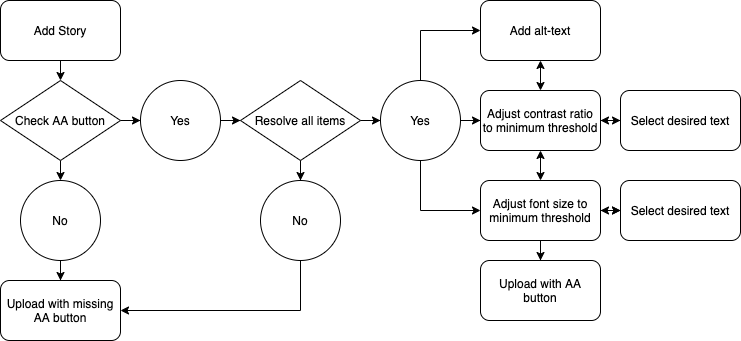

The diagram above was exported from draw.io. Its source (the exported page's mxGraphModel, read from the mxfile embedded in the PNG):
<mxGraphModel dx="1892" dy="914" grid="1" gridSize="10" guides="1" tooltips="1" connect="1" arrows="1" fold="1" page="1" pageScale="1" pageWidth="850" pageHeight="1100" math="0" shadow="0">
  <root>
    <mxCell id="0" />
    <mxCell id="1" parent="0" />
    <mxCell id="STIONdrJC7PowwvPS-aj-8" style="edgeStyle=orthogonalEdgeStyle;rounded=0;orthogonalLoop=1;jettySize=auto;html=1;exitX=0.5;exitY=1;exitDx=0;exitDy=0;entryX=0.5;entryY=0;entryDx=0;entryDy=0;" edge="1" parent="1" source="STIONdrJC7PowwvPS-aj-1" target="STIONdrJC7PowwvPS-aj-5">
      <mxGeometry relative="1" as="geometry" />
    </mxCell>
    <mxCell id="STIONdrJC7PowwvPS-aj-1" value="Add Story" style="rounded=1;whiteSpace=wrap;html=1;" vertex="1" parent="1">
      <mxGeometry x="10" y="20" width="120" height="60" as="geometry" />
    </mxCell>
    <mxCell id="STIONdrJC7PowwvPS-aj-9" style="edgeStyle=orthogonalEdgeStyle;rounded=0;orthogonalLoop=1;jettySize=auto;html=1;entryX=0.507;entryY=-0.011;entryDx=0;entryDy=0;entryPerimeter=0;" edge="1" parent="1" source="STIONdrJC7PowwvPS-aj-5" target="STIONdrJC7PowwvPS-aj-7">
      <mxGeometry relative="1" as="geometry" />
    </mxCell>
    <mxCell id="STIONdrJC7PowwvPS-aj-13" style="edgeStyle=orthogonalEdgeStyle;rounded=0;orthogonalLoop=1;jettySize=auto;html=1;entryX=0;entryY=0.5;entryDx=0;entryDy=0;" edge="1" parent="1" source="STIONdrJC7PowwvPS-aj-5" target="STIONdrJC7PowwvPS-aj-12">
      <mxGeometry relative="1" as="geometry" />
    </mxCell>
    <mxCell id="STIONdrJC7PowwvPS-aj-5" value="Check AA button" style="rhombus;whiteSpace=wrap;html=1;" vertex="1" parent="1">
      <mxGeometry x="10" y="100" width="120" height="80" as="geometry" />
    </mxCell>
    <mxCell id="STIONdrJC7PowwvPS-aj-11" style="edgeStyle=orthogonalEdgeStyle;rounded=0;orthogonalLoop=1;jettySize=auto;html=1;entryX=0.5;entryY=0;entryDx=0;entryDy=0;" edge="1" parent="1" source="STIONdrJC7PowwvPS-aj-7" target="STIONdrJC7PowwvPS-aj-10">
      <mxGeometry relative="1" as="geometry" />
    </mxCell>
    <mxCell id="STIONdrJC7PowwvPS-aj-7" value="No" style="ellipse;whiteSpace=wrap;html=1;aspect=fixed;" vertex="1" parent="1">
      <mxGeometry x="30" y="200" width="80" height="80" as="geometry" />
    </mxCell>
    <mxCell id="STIONdrJC7PowwvPS-aj-10" value="Upload with missing AA button" style="rounded=1;whiteSpace=wrap;html=1;" vertex="1" parent="1">
      <mxGeometry x="10" y="300" width="120" height="60" as="geometry" />
    </mxCell>
    <mxCell id="STIONdrJC7PowwvPS-aj-15" style="edgeStyle=orthogonalEdgeStyle;rounded=0;orthogonalLoop=1;jettySize=auto;html=1;entryX=0;entryY=0.5;entryDx=0;entryDy=0;" edge="1" parent="1" source="STIONdrJC7PowwvPS-aj-12" target="STIONdrJC7PowwvPS-aj-14">
      <mxGeometry relative="1" as="geometry" />
    </mxCell>
    <mxCell id="STIONdrJC7PowwvPS-aj-12" value="Yes" style="ellipse;whiteSpace=wrap;html=1;aspect=fixed;" vertex="1" parent="1">
      <mxGeometry x="150" y="100" width="80" height="80" as="geometry" />
    </mxCell>
    <mxCell id="STIONdrJC7PowwvPS-aj-17" style="edgeStyle=orthogonalEdgeStyle;rounded=0;orthogonalLoop=1;jettySize=auto;html=1;entryX=0.5;entryY=0;entryDx=0;entryDy=0;" edge="1" parent="1" source="STIONdrJC7PowwvPS-aj-14" target="STIONdrJC7PowwvPS-aj-16">
      <mxGeometry relative="1" as="geometry" />
    </mxCell>
    <mxCell id="STIONdrJC7PowwvPS-aj-21" style="edgeStyle=orthogonalEdgeStyle;rounded=0;orthogonalLoop=1;jettySize=auto;html=1;" edge="1" parent="1" source="STIONdrJC7PowwvPS-aj-14" target="STIONdrJC7PowwvPS-aj-20">
      <mxGeometry relative="1" as="geometry" />
    </mxCell>
    <mxCell id="STIONdrJC7PowwvPS-aj-14" value="Resolve all items" style="rhombus;whiteSpace=wrap;html=1;" vertex="1" parent="1">
      <mxGeometry x="250" y="100" width="120" height="80" as="geometry" />
    </mxCell>
    <mxCell id="STIONdrJC7PowwvPS-aj-18" style="edgeStyle=orthogonalEdgeStyle;rounded=0;orthogonalLoop=1;jettySize=auto;html=1;entryX=1;entryY=0.5;entryDx=0;entryDy=0;" edge="1" parent="1" source="STIONdrJC7PowwvPS-aj-16" target="STIONdrJC7PowwvPS-aj-10">
      <mxGeometry relative="1" as="geometry">
        <Array as="points">
          <mxPoint x="310" y="330" />
        </Array>
      </mxGeometry>
    </mxCell>
    <mxCell id="STIONdrJC7PowwvPS-aj-16" value="No" style="ellipse;whiteSpace=wrap;html=1;aspect=fixed;" vertex="1" parent="1">
      <mxGeometry x="270" y="200" width="80" height="80" as="geometry" />
    </mxCell>
    <mxCell id="STIONdrJC7PowwvPS-aj-25" style="edgeStyle=orthogonalEdgeStyle;rounded=0;orthogonalLoop=1;jettySize=auto;html=1;entryX=0;entryY=0.5;entryDx=0;entryDy=0;" edge="1" parent="1" source="STIONdrJC7PowwvPS-aj-20" target="STIONdrJC7PowwvPS-aj-23">
      <mxGeometry relative="1" as="geometry" />
    </mxCell>
    <mxCell id="STIONdrJC7PowwvPS-aj-26" style="edgeStyle=orthogonalEdgeStyle;rounded=0;orthogonalLoop=1;jettySize=auto;html=1;entryX=0;entryY=0.5;entryDx=0;entryDy=0;" edge="1" parent="1" source="STIONdrJC7PowwvPS-aj-20" target="STIONdrJC7PowwvPS-aj-22">
      <mxGeometry relative="1" as="geometry">
        <Array as="points">
          <mxPoint x="430" y="50" />
        </Array>
      </mxGeometry>
    </mxCell>
    <mxCell id="STIONdrJC7PowwvPS-aj-27" style="edgeStyle=orthogonalEdgeStyle;rounded=0;orthogonalLoop=1;jettySize=auto;html=1;entryX=0;entryY=0.5;entryDx=0;entryDy=0;" edge="1" parent="1" source="STIONdrJC7PowwvPS-aj-20" target="STIONdrJC7PowwvPS-aj-24">
      <mxGeometry relative="1" as="geometry">
        <Array as="points">
          <mxPoint x="430" y="230" />
        </Array>
      </mxGeometry>
    </mxCell>
    <mxCell id="STIONdrJC7PowwvPS-aj-20" value="Yes" style="ellipse;whiteSpace=wrap;html=1;aspect=fixed;" vertex="1" parent="1">
      <mxGeometry x="390" y="100" width="80" height="80" as="geometry" />
    </mxCell>
    <mxCell id="STIONdrJC7PowwvPS-aj-28" style="edgeStyle=orthogonalEdgeStyle;rounded=0;orthogonalLoop=1;jettySize=auto;html=1;startArrow=classic;startFill=1;" edge="1" parent="1" source="STIONdrJC7PowwvPS-aj-22" target="STIONdrJC7PowwvPS-aj-23">
      <mxGeometry relative="1" as="geometry" />
    </mxCell>
    <mxCell id="STIONdrJC7PowwvPS-aj-22" value="Add alt-text" style="rounded=1;whiteSpace=wrap;html=1;" vertex="1" parent="1">
      <mxGeometry x="490" y="20" width="120" height="60" as="geometry" />
    </mxCell>
    <mxCell id="STIONdrJC7PowwvPS-aj-29" style="edgeStyle=orthogonalEdgeStyle;rounded=0;orthogonalLoop=1;jettySize=auto;html=1;entryX=0.5;entryY=0;entryDx=0;entryDy=0;startArrow=classic;startFill=1;" edge="1" parent="1" source="STIONdrJC7PowwvPS-aj-23" target="STIONdrJC7PowwvPS-aj-24">
      <mxGeometry relative="1" as="geometry" />
    </mxCell>
    <mxCell id="STIONdrJC7PowwvPS-aj-34" style="edgeStyle=orthogonalEdgeStyle;rounded=0;orthogonalLoop=1;jettySize=auto;html=1;startArrow=classic;startFill=1;" edge="1" parent="1" source="STIONdrJC7PowwvPS-aj-23" target="STIONdrJC7PowwvPS-aj-30">
      <mxGeometry relative="1" as="geometry" />
    </mxCell>
    <mxCell id="STIONdrJC7PowwvPS-aj-23" value="Adjust contrast ratio to minimum&amp;nbsp;threshold" style="rounded=1;whiteSpace=wrap;html=1;" vertex="1" parent="1">
      <mxGeometry x="490" y="110" width="120" height="60" as="geometry" />
    </mxCell>
    <mxCell id="STIONdrJC7PowwvPS-aj-35" style="edgeStyle=orthogonalEdgeStyle;rounded=0;orthogonalLoop=1;jettySize=auto;html=1;entryX=0;entryY=0.5;entryDx=0;entryDy=0;startArrow=none;startFill=0;" edge="1" parent="1" source="STIONdrJC7PowwvPS-aj-24" target="STIONdrJC7PowwvPS-aj-33">
      <mxGeometry relative="1" as="geometry" />
    </mxCell>
    <mxCell id="STIONdrJC7PowwvPS-aj-36" value="" style="edgeStyle=orthogonalEdgeStyle;rounded=0;orthogonalLoop=1;jettySize=auto;html=1;startArrow=classic;startFill=1;" edge="1" parent="1" source="STIONdrJC7PowwvPS-aj-24" target="STIONdrJC7PowwvPS-aj-33">
      <mxGeometry relative="1" as="geometry" />
    </mxCell>
    <mxCell id="STIONdrJC7PowwvPS-aj-38" style="edgeStyle=orthogonalEdgeStyle;rounded=0;orthogonalLoop=1;jettySize=auto;html=1;startArrow=none;startFill=0;" edge="1" parent="1" source="STIONdrJC7PowwvPS-aj-24" target="STIONdrJC7PowwvPS-aj-37">
      <mxGeometry relative="1" as="geometry" />
    </mxCell>
    <mxCell id="STIONdrJC7PowwvPS-aj-24" value="Adjust font size to minimum&amp;nbsp;threshold" style="rounded=1;whiteSpace=wrap;html=1;" vertex="1" parent="1">
      <mxGeometry x="490" y="200" width="120" height="60" as="geometry" />
    </mxCell>
    <mxCell id="STIONdrJC7PowwvPS-aj-30" value="Select desired text" style="rounded=1;whiteSpace=wrap;html=1;" vertex="1" parent="1">
      <mxGeometry x="630" y="110" width="120" height="60" as="geometry" />
    </mxCell>
    <mxCell id="STIONdrJC7PowwvPS-aj-33" value="Select desired text" style="rounded=1;whiteSpace=wrap;html=1;" vertex="1" parent="1">
      <mxGeometry x="630" y="200" width="120" height="60" as="geometry" />
    </mxCell>
    <mxCell id="STIONdrJC7PowwvPS-aj-37" value="Upload with AA button" style="rounded=1;whiteSpace=wrap;html=1;" vertex="1" parent="1">
      <mxGeometry x="490" y="280" width="120" height="60" as="geometry" />
    </mxCell>
  </root>
</mxGraphModel>